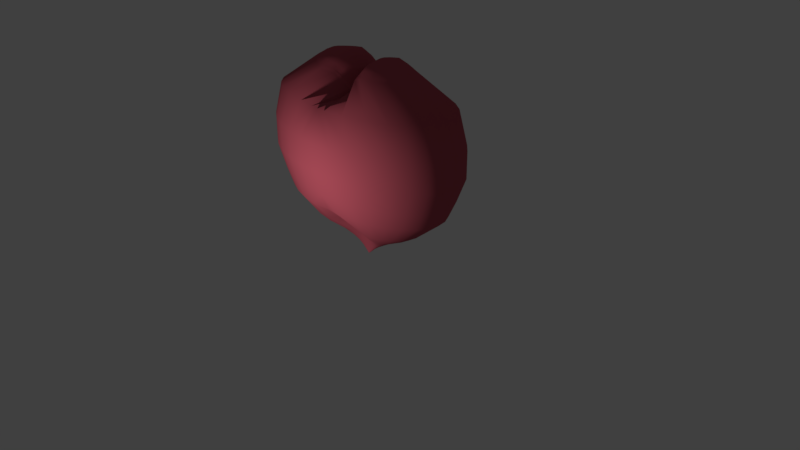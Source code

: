 # Source: ReadHeart.blend  (saved by Blender 2.78.0; exported with 4.5.12 LTS)
import bpy
from mathutils import Matrix  # noqa: F401  (used for matrix-valued properties, if any)

bpy.ops.wm.read_factory_settings(use_empty=True)
scene = bpy.context.scene
scene.name = 'Scene'

# ---- collections
col_collection_1 = bpy.data.collections.new('Collection 1'); scene.collection.children.link(col_collection_1)

# ---- materials (node trees are filled in below, after node groups)
mat_heart = bpy.data.materials.new('Heart')
mat_heart.alpha_threshold = 0.0
mat_heart.use_transparent_shadow = False
mat_heart.diffuse_color = (0.477, 0.08491, 0.1156, 1.0)
mat_heart.roughness = 0.5
mat_heart.specular_intensity = 1.0

# ---- material node trees

# ---- world
world_world = bpy.data.worlds.new('World'); scene.world = world_world
world_world.color = (0.05088, 0.05088, 0.05088)
world_world.use_sun_shadow = False
world_world.sun_shadow_jitter_overblur = 0.0
world_world.cycles.sampling_method = 'MANUAL'

# ---- cameras
cam_camera = bpy.data.cameras.new('Camera')
cam_camera.clip_end = 100.0
cam_camera.lens = 35.0
cam_camera.sensor_width = 32.0
cam_camera.sensor_height = 18.0
cam_camera.ortho_scale = 7.314
cam_camera.dof.focus_distance = 0.0
cam_camera.dof.aperture_fstop = 128.0

# ---- lights
light_lamp = bpy.data.lights.new('Lamp', 'POINT')
light_lamp.transmission_factor = 0.0
light_lamp.cutoff_distance = 30.0
light_lamp.energy = 100.0
light_lamp.shadow_buffer_clip_start = 1.001
light_lamp.shadow_soft_size = 0.1
light_lamp.shadow_maximum_resolution = 0.006
light_lamp.use_absolute_resolution = True

# ---- meshes
me_cylinder = bpy.data.meshes.new('Cylinder')
me_cylinder.from_pydata([(0.0, 0.05526, 0.3579), (0.0, 0.1772, 1.0), (0.0, -0.05526, 0.3579), (0.0, -0.1772, 1.0), (-0.03568, -0.05427, 0.3579), (-0.1699, -0.1761, 1.0), (-0.09419, -0.05132, 0.3579), (-0.3575, -0.172, 1.0), (-0.1481, -0.04645, 0.3579), (-0.5304, -0.1628, 1.0), (-0.1954, -0.03978, 0.3579), (-0.6819, -0.1466, 1.0), (-0.2342, -0.03149, 0.3579), (-0.8063, -0.1217, 1.0), (-0.263, -0.02184, 0.3579), (-0.8987, -0.08804, 1.0), (-0.2808, -0.0112, 0.3579), (-0.9556, -0.04669, 1.0), (-0.2868, -2.989e-07, 0.3579), (-0.9748, -7.514e-08, 1.0), (-0.2808, 0.0112, 0.3579), (-0.9556, 0.04669, 1.0), (-0.263, 0.02184, 0.3579), (-0.8987, 0.08804, 1.0), (-0.2342, 0.03149, 0.3579), (-0.8063, 0.1217, 1.0), (-0.1954, 0.03978, 0.3579), (-0.6819, 0.1466, 1.0), (-0.1481, 0.04645, 0.3579), (-0.5304, 0.1628, 1.0), (-0.09419, 0.05132, 0.3579), (-0.3575, 0.172, 1.0), (-0.03568, 0.05427, 0.3579), (-0.1699, 0.1761, 1.0), (0.0, 0.3053, 1.537), (0.0, -0.3053, 1.537), (-0.311, -0.3111, 1.537), (-0.6343, -0.3226, 1.537), (-0.9322, -0.3276, 1.537), (-1.193, -0.3145, 1.537), (-1.408, -0.2749, 1.537), (-1.567, -0.2059, 1.537), (-1.665, -0.1103, 1.537), (-1.698, 2.972e-07, 1.537), (-1.665, 0.1103, 1.537), (-1.567, 0.2059, 1.537), (-1.408, 0.2749, 1.537), (-1.193, 0.3145, 1.537), (-0.9322, 0.3276, 1.537), (-0.6343, 0.3226, 1.537), (-0.311, 0.3111, 1.537), (0.0, 0.456, 2.075), (0.0, -0.456, 2.075), (-0.477, -0.4852, 2.075), (-0.9599, -0.5485, 2.075), (-1.405, -0.6029, 2.075), (-1.795, -0.6107, 2.075), (-2.115, -0.5463, 2.075), (-2.353, -0.4103, 2.075), (-2.499, -0.2218, 2.075), (-2.549, 8.907e-07, 2.075), (-2.499, 0.2218, 2.075), (-2.353, 0.4103, 2.075), (-2.115, 0.5463, 2.075), (-1.795, 0.6107, 2.075), (-1.405, 0.6029, 2.075), (-0.9599, 0.5485, 2.075), (-0.477, 0.4852, 2.075), (0.0, 0.704, 2.91), (0.0, -0.704, 2.91), (-0.7502, -0.8236, 2.91), (-1.496, -1.071, 2.91), (-2.183, -1.274, 2.91), (-2.785, -1.314, 2.91), (-3.279, -1.149, 2.91), (-3.646, -0.8292, 2.91), (-3.873, -0.4289, 2.91), (-3.949, 1.738e-06, 2.91), (-3.873, 0.4289, 2.91), (-3.646, 0.8292, 2.91), (-3.279, 1.149, 2.91), (-2.785, 1.314, 2.91), (-2.183, 1.274, 2.91), (-1.496, 1.071, 2.91), (-0.7502, 0.8236, 2.91), (0.0, 1.15, 4.185), (0.0, -1.15, 4.185), (-1.241, -1.656, 4.185), (-2.459, -2.52, 4.185), (-3.582, -2.901, 4.185), (-4.566, -2.541, 4.185), (-5.373, -1.996, 4.185), (-5.973, -1.375, 4.185), (-6.342, -0.701, 4.185), (-6.467, 2.664e-06, 4.185), (-6.342, 0.701, 4.185), (-5.973, 1.375, 4.185), (-5.373, 1.996, 4.185), (-4.566, 2.541, 4.185), (-3.582, 2.901, 4.185), (-2.459, 2.52, 4.185), (-1.241, 1.656, 4.185), (0.0, 1.417, 5.083), (0.0, -1.417, 5.083), (-1.536, -2.32, 5.083), (-3.036, -3.615, 5.083), (-4.419, -3.681, 5.083), (-5.631, -3.13, 5.083), (-6.626, -2.459, 5.083), (-7.365, -1.694, 5.083), (-7.82, -0.8637, 5.083), (-7.974, 3.241e-06, 5.083), (-7.82, 0.8637, 5.083), (-7.365, 1.694, 5.083), (-6.626, 2.459, 5.083), (-5.631, 3.13, 5.083), (-4.419, 3.681, 5.083), (-3.036, 3.615, 5.083), (-1.536, 2.32, 5.083), (0.0, 5.96, 7.89), (0.0, -5.96, 7.89), (-2.214, -6.21, 7.89), (-4.366, -5.867, 7.89), (-6.35, -5.28, 7.89), (-8.089, -4.49, 7.89), (-9.516, -3.528, 7.89), (-10.58, -2.43, 7.89), (-11.23, -1.239, 7.89), (-11.45, 4.512e-06, 7.89), (-11.23, 1.239, 7.89), (-10.58, 2.43, 7.89), (-9.516, 3.528, 7.89), (-8.089, 4.49, 7.89), (-6.35, 5.28, 7.89), (-4.366, 5.867, 7.89), (-2.214, 6.21, 7.89), (0.0, 6.917, 9.969), (0.0, -6.917, 9.969), (-2.414, -6.784, 9.969), (-4.759, -6.391, 9.969), (-6.92, -5.751, 9.969), (-8.814, -4.891, 9.969), (-10.37, -3.843, 9.969), (-11.52, -2.647, 9.969), (-12.23, -1.349, 9.969), (-12.47, 4.905e-06, 9.969), (-12.23, 1.349, 9.969), (-11.52, 2.647, 9.969), (-10.37, 3.843, 9.969), (-8.814, 4.891, 9.969), (-6.92, 5.751, 9.969), (-4.759, 6.391, 9.969), (-2.414, 6.784, 9.969), (0.0, 7.575, 12.88), (0.0, -7.575, 12.88), (-2.647, -7.43, 12.88), (-5.215, -6.998, 12.88), (-7.581, -6.298, 12.88), (-9.655, -5.356, 12.88), (-11.36, -4.208, 12.88), (-12.62, -2.899, 12.88), (-13.4, -1.478, 12.88), (-13.66, 5.359e-06, 12.88), (-13.4, 1.478, 12.88), (-12.62, 2.899, 12.88), (-11.36, 4.208, 12.88), (-9.655, 5.356, 12.88), (-7.581, 6.298, 12.88), (-5.215, 6.998, 12.88), (-2.647, 7.429, 12.88), (0.0, 7.575, 16.05), (0.0, -7.575, 16.05), (-2.631, -7.43, 16.05), (-5.2, -6.998, 16.05), (-7.582, -6.298, 16.05), (-9.656, -5.356, 16.05), (-11.36, -4.208, 16.05), (-12.62, -2.899, 16.05), (-13.4, -1.478, 16.05), (-13.67, 5.359e-06, 16.05), (-13.4, 1.478, 16.05), (-12.62, 2.899, 16.05), (-11.36, 4.208, 16.05), (-9.656, 5.356, 16.05), (-7.582, 6.298, 16.05), (-5.2, 6.998, 16.05), (-2.631, 7.429, 16.05), (0.0, 6.892, 19.9), (0.0, -6.892, 19.9), (-1.063, -6.813, 19.9), (-3.418, -6.418, 19.9), (-6.355, -5.776, 19.9), (-8.854, -4.912, 19.9), (-10.42, -3.859, 19.9), (-11.58, -2.658, 19.9), (-12.29, -1.355, 19.9), (-12.53, 4.913e-06, 19.9), (-12.29, 1.355, 19.9), (-11.58, 2.658, 19.9), (-10.42, 3.859, 19.9), (-8.854, 4.912, 19.9), (-6.355, 5.776, 19.9), (-3.418, 6.418, 19.9), (-1.063, 6.813, 19.9), (0.0, 1.446, 20.26), (0.0, -1.446, 20.26), (-0.2066, -2.096, 20.99), (-1.738, -3.087, 22.61), (-3.149, -3.675, 22.96), (-4.425, -3.194, 22.96), (-5.675, -2.509, 22.96), (-6.898, -1.729, 22.96), (-7.582, -0.8812, 22.96), (-7.919, 3.262e-06, 22.96), (-7.582, 0.8812, 22.96), (-6.898, 1.729, 22.96), (-5.675, 2.509, 22.96), (-4.425, 3.194, 22.96), (-3.149, 3.675, 22.96), (-1.738, 3.087, 22.61), (-0.2066, 2.096, 20.99), (-0.9438, -1.599, 22.28), (-0.4086, -1.092, 21.79), (-2.101, -2.446, 23.43), (-3.166, -2.777, 23.74), (-4.101, -2.412, 23.74), (-5.016, -1.895, 23.74), (-5.717, -1.306, 23.74), (-6.292, -0.6656, 23.74), (-6.638, 2.702e-06, 23.74), (-6.292, 0.6656, 23.74), (-5.717, 1.306, 23.74), (-5.016, 1.895, 23.74), (-4.1, 2.412, 23.74), (-3.166, 2.777, 23.74), (-2.101, 2.446, 23.43), (-0.9438, 1.599, 22.28), (-0.4086, 1.092, 21.79), (0.0, -1.033, 20.26), (0.0, -0.6196, 20.26), (0.0, -0.2065, 20.26), (0.0, 0.2065, 20.26), (0.0, 0.6196, 20.26), (0.0, 1.033, 20.26), (-0.1802, -0.78, 21.61), (-0.1626, -0.468, 21.59), (-0.1626, -0.156, 21.59), (-0.1626, 0.156, 21.59), (-0.1626, 0.468, 21.59), (-0.1802, 0.78, 21.61), (-7.48, 3.093e-06, 23.26), (-7.131, 0.8013, 23.26), (-0.5044, -1.914, 21.41), (-1.897, -2.869, 22.91), (-6.486, 1.572, 23.26), (-3.18, -3.342, 23.26), (-5.467, 2.282, 23.26), (-4.305, -2.904, 23.26), (0.0, 1.315, 20.56), (0.0, -1.315, 20.56), (-4.305, 2.904, 23.26), (-5.467, -2.282, 23.26), (-3.18, 3.342, 23.26), (-6.486, -1.572, 23.26), (-1.897, 2.869, 22.91), (-7.131, -0.8013, 23.26), (-0.5044, 1.914, 21.41), (0.0, -0.939, 20.56), (0.0, -0.5634, 20.56), (0.0, -0.1878, 20.56), (0.0, 0.1878, 20.56), (0.0, 0.5634, 20.56), (0.0, 0.939, 20.56), (-1.348, -1.216, 23.28), (-0.9404, -0.8309, 22.92), (-2.228, -1.861, 23.97), (-3.039, -2.113, 24.24), (-3.75, -1.836, 24.24), (-4.333, -1.442, 24.24), (-4.849, -0.9935, 24.24), (-5.294, -0.5065, 24.24), (-5.458, 2.067e-06, 24.24), (-5.294, 0.5065, 24.24), (-4.849, 0.9935, 24.24), (-4.333, 1.442, 24.24), (-3.75, 1.836, 24.24), (-3.039, 2.113, 24.24), (-2.228, 1.861, 23.97), (-1.348, 1.216, 23.28), (-0.9404, 0.8309, 22.92), (-0.7666, -0.5935, 22.77), (-0.7532, -0.3561, 22.77), (-0.7532, -0.1187, 22.76), (-0.7532, 0.1187, 22.76), (-0.7532, 0.3561, 22.77), (-0.7665, 0.5935, 22.77), (-2.031, -0.5696, 24.12), (-1.84, -0.3891, 24.0), (-2.443, -0.8714, 24.35), (-2.823, -0.9894, 24.47), (-3.156, -0.8596, 24.49), (-3.429, -0.6754, 24.49), (-3.632, -0.4652, 24.49), (-3.757, -0.2372, 24.49), (-3.799, 9.818e-07, 24.49), (-3.757, 0.2372, 24.49), (-3.632, 0.4652, 24.49), (-3.429, 0.6754, 24.49), (-3.156, 0.8596, 24.49), (-2.823, 0.9894, 24.47), (-2.443, 0.8714, 24.35), (-2.031, 0.5696, 24.12), (-1.84, 0.3891, 24.0), (-1.759, -0.2779, 23.94), (-1.753, -0.1668, 23.93), (-1.753, -0.05558, 23.94), (-1.753, 0.05558, 23.94), (-1.753, 0.1668, 23.93), (-1.759, 0.2779, 23.94), (-2.467, -0.1572, 24.49), (-2.414, -0.1074, 24.47), (-2.58, -0.2404, 24.53), (-2.685, -0.273, 24.56), (-2.777, -0.2372, 24.58), (-2.852, -0.1863, 24.59), (-2.908, -0.1284, 24.6), (-2.943, -0.06544, 24.6), (-2.955, 3.028e-07, 24.6), (-2.943, 0.06544, 24.6), (-2.908, 0.1284, 24.6), (-2.852, 0.1863, 24.59), (-2.777, 0.2372, 24.58), (-2.685, 0.273, 24.56), (-2.58, 0.2404, 24.53), (-2.467, 0.1572, 24.49), (-2.414, 0.1074, 24.47), (-2.392, -0.07668, 24.46), (-2.39, -0.04601, 24.46), (-2.39, -0.01534, 24.46), (-2.39, 0.01534, 24.46), (-2.39, 0.04601, 24.46), (-2.392, 0.07668, 24.46), (0.0, 0.05526, 0.1735), (0.0, -0.05526, 0.1735), (0.0, -0.05427, 0.1735), (0.0, -0.05132, 0.1735), (0.0, -0.04645, 0.1735), (0.0, -0.03978, 0.1735), (0.0, -0.03149, 0.1735), (0.0, -0.02184, 0.1735), (0.0, -0.0112, 0.1735), (-0.002746, -2.742e-07, 0.1735), (0.0, 0.0112, 0.1735), (0.0, 0.02184, 0.1735), (0.0, 0.03149, 0.1735), (0.0, 0.03978, 0.1735), (0.0, 0.04645, 0.1735), (0.0, 0.05132, 0.1735), (0.0, 0.05427, 0.1735)], [], [(2, 3, 5, 4), (4, 5, 7, 6), (6, 7, 9, 8), (8, 9, 11, 10), (10, 11, 13, 12), (12, 13, 15, 14), (14, 15, 17, 16), (16, 17, 19, 18), (18, 19, 21, 20), (20, 21, 23, 22), (22, 23, 25, 24), (24, 25, 27, 26), (26, 27, 29, 28), (28, 29, 31, 30), (19, 17, 42, 43), (30, 31, 33, 32), (32, 33, 1, 0), (11, 9, 38, 39), (29, 27, 47, 48), (21, 19, 43, 44), (13, 11, 39, 40), (31, 29, 48, 49), (5, 3, 35, 36), (23, 21, 44, 45), (15, 13, 40, 41), (33, 31, 49, 50), (7, 5, 36, 37), (25, 23, 45, 46), (17, 15, 41, 42), (1, 33, 50, 34), (9, 7, 37, 38), (27, 25, 46, 47), (49, 48, 65, 66), (36, 35, 52, 53), (50, 49, 66, 67), (37, 36, 53, 54), (34, 50, 67, 51), (38, 37, 54, 55), (39, 38, 55, 56), (40, 39, 56, 57), (41, 40, 57, 58), (42, 41, 58, 59), (43, 42, 59, 60), (44, 43, 60, 61), (45, 44, 61, 62), (46, 45, 62, 63), (47, 46, 63, 64), (48, 47, 64, 65), (56, 55, 72, 73), (57, 56, 73, 74), (58, 57, 74, 75), (59, 58, 75, 76), (60, 59, 76, 77), (61, 60, 77, 78), (62, 61, 78, 79), (63, 62, 79, 80), (64, 63, 80, 81), (65, 64, 81, 82), (66, 65, 82, 83), (53, 52, 69, 70), (67, 66, 83, 84), (54, 53, 70, 71), (51, 67, 84, 68), (55, 54, 71, 72), (76, 75, 92, 93), (77, 76, 93, 94), (78, 77, 94, 95), (79, 78, 95, 96), (80, 79, 96, 97), (81, 80, 97, 98), (82, 81, 98, 99), (83, 82, 99, 100), (70, 69, 86, 87), (84, 83, 100, 101), (71, 70, 87, 88), (68, 84, 101, 85), (72, 71, 88, 89), (73, 72, 89, 90), (74, 73, 90, 91), (75, 74, 91, 92), (96, 95, 112, 113), (97, 96, 113, 114), (98, 97, 114, 115), (99, 98, 115, 116), (100, 99, 116, 117), (87, 86, 103, 104), (101, 100, 117, 118), (88, 87, 104, 105), (85, 101, 118, 102), (89, 88, 105, 106), (90, 89, 106, 107), (91, 90, 107, 108), (92, 91, 108, 109), (93, 92, 109, 110), (94, 93, 110, 111), (95, 94, 111, 112), (122, 121, 138, 139), (116, 115, 132, 133), (117, 116, 133, 134), (104, 103, 120, 121), (118, 117, 134, 135), (105, 104, 121, 122), (102, 118, 135, 119), (106, 105, 122, 123), (107, 106, 123, 124), (108, 107, 124, 125), (109, 108, 125, 126), (110, 109, 126, 127), (111, 110, 127, 128), (112, 111, 128, 129), (113, 112, 129, 130), (114, 113, 130, 131), (115, 114, 131, 132), (142, 141, 158, 159), (119, 135, 152, 136), (123, 122, 139, 140), (124, 123, 140, 141), (125, 124, 141, 142), (126, 125, 142, 143), (127, 126, 143, 144), (128, 127, 144, 145), (129, 128, 145, 146), (130, 129, 146, 147), (131, 130, 147, 148), (132, 131, 148, 149), (133, 132, 149, 150), (134, 133, 150, 151), (121, 120, 137, 138), (135, 134, 151, 152), (162, 161, 178, 179), (143, 142, 159, 160), (144, 143, 160, 161), (145, 144, 161, 162), (146, 145, 162, 163), (147, 146, 163, 164), (148, 147, 164, 165), (149, 148, 165, 166), (150, 149, 166, 167), (151, 150, 167, 168), (138, 137, 154, 155), (152, 151, 168, 169), (139, 138, 155, 156), (136, 152, 169, 153), (140, 139, 156, 157), (141, 140, 157, 158), (182, 181, 198, 199), (163, 162, 179, 180), (164, 163, 180, 181), (165, 164, 181, 182), (166, 165, 182, 183), (167, 166, 183, 184), (168, 167, 184, 185), (155, 154, 171, 172), (169, 168, 185, 186), (156, 155, 172, 173), (153, 169, 186, 170), (157, 156, 173, 174), (158, 157, 174, 175), (159, 158, 175, 176), (160, 159, 176, 177), (161, 160, 177, 178), (183, 182, 199, 200), (184, 183, 200, 201), (185, 184, 201, 202), (172, 171, 188, 189), (186, 185, 202, 203), (173, 172, 189, 190), (170, 186, 203, 187), (174, 173, 190, 191), (175, 174, 191, 192), (176, 175, 192, 193), (177, 176, 193, 194), (178, 177, 194, 195), (179, 178, 195, 196), (180, 179, 196, 197), (181, 180, 197, 198), (202, 201, 218, 219), (189, 188, 205, 206), (203, 202, 219, 220), (190, 189, 206, 207), (187, 203, 220, 204), (191, 190, 207, 208), (192, 191, 208, 209), (193, 192, 209, 210), (194, 193, 210, 211), (195, 194, 211, 212), (196, 195, 212, 213), (197, 196, 213, 214), (198, 197, 214, 215), (199, 198, 215, 216), (200, 199, 216, 217), (201, 200, 217, 218), (251, 250, 229, 230), (233, 232, 284, 285), (253, 252, 221, 223), (254, 251, 230, 231), (255, 253, 223, 224), (256, 254, 231, 232), (257, 255, 224, 225), (272, 258, 237, 249), (260, 256, 232, 233), (261, 257, 225, 226), (262, 260, 233, 234), (263, 261, 226, 227), (264, 262, 234, 235), (265, 263, 227, 228), (266, 264, 235, 236), (250, 265, 228, 229), (252, 259, 222, 221), (258, 266, 236, 237), (259, 267, 244, 222), (267, 268, 245, 244), (268, 269, 246, 245), (269, 270, 247, 246), (270, 271, 248, 247), (271, 272, 249, 248), (242, 243, 272, 271), (241, 242, 271, 270), (240, 241, 270, 269), (239, 240, 269, 268), (238, 239, 268, 267), (205, 238, 267, 259), (204, 220, 266, 258), (206, 205, 259, 252), (213, 212, 265, 250), (220, 219, 264, 266), (212, 211, 263, 265), (219, 218, 262, 264), (211, 210, 261, 263), (218, 217, 260, 262), (210, 209, 257, 261), (217, 216, 256, 260), (243, 204, 258, 272), (209, 208, 255, 257), (216, 215, 254, 256), (208, 207, 253, 255), (215, 214, 251, 254), (207, 206, 252, 253), (214, 213, 250, 251), (276, 275, 298, 299), (244, 245, 291, 290), (226, 225, 277, 278), (234, 233, 285, 286), (245, 246, 292, 291), (227, 226, 278, 279), (235, 234, 286, 287), (246, 247, 293, 292), (228, 227, 279, 280), (236, 235, 287, 288), (247, 248, 294, 293), (229, 228, 280, 281), (221, 222, 274, 273), (237, 236, 288, 289), (248, 249, 295, 294), (230, 229, 281, 282), (223, 221, 273, 275), (249, 237, 289, 295), (231, 230, 282, 283), (224, 223, 275, 276), (232, 231, 283, 284), (222, 244, 290, 274), (225, 224, 276, 277), (312, 311, 334, 335), (274, 290, 313, 297), (284, 283, 306, 307), (277, 276, 299, 300), (290, 291, 314, 313), (285, 284, 307, 308), (278, 277, 300, 301), (291, 292, 315, 314), (286, 285, 308, 309), (279, 278, 301, 302), (292, 293, 316, 315), (287, 286, 309, 310), (280, 279, 302, 303), (293, 294, 317, 316), (288, 287, 310, 311), (281, 280, 303, 304), (294, 295, 318, 317), (273, 274, 297, 296), (289, 288, 311, 312), (282, 281, 304, 305), (275, 273, 296, 298), (295, 289, 312, 318), (283, 282, 305, 306), (319, 320, 336, 337, 338, 339, 340, 341, 335, 334, 333, 332, 331, 330, 329, 328, 327, 326, 325, 324, 323, 322, 321), (305, 304, 327, 328), (298, 296, 319, 321), (318, 312, 335, 341), (306, 305, 328, 329), (299, 298, 321, 322), (297, 313, 336, 320), (307, 306, 329, 330), (300, 299, 322, 323), (313, 314, 337, 336), (308, 307, 330, 331), (301, 300, 323, 324), (314, 315, 338, 337), (309, 308, 331, 332), (302, 301, 324, 325), (315, 316, 339, 338), (310, 309, 332, 333), (303, 302, 325, 326), (316, 317, 340, 339), (311, 310, 333, 334), (304, 303, 326, 327), (317, 318, 341, 340), (296, 297, 320, 319), (6, 8, 346, 345), (16, 18, 351, 350), (26, 28, 356, 355), (2, 4, 344, 343), (12, 14, 349, 348), (22, 24, 354, 353), (32, 0, 342, 358), (8, 10, 347, 346), (18, 20, 352, 351), (28, 30, 357, 356), (4, 6, 345, 344), (14, 16, 350, 349), (24, 26, 355, 354), (10, 12, 348, 347), (20, 22, 353, 352), (30, 32, 358, 357)])
me_cylinder.polygons.foreach_set('use_smooth', [1, 1, 1, 1, 1, 1, 1, 1, 1, 1, 1, 1, 1, 1, 1, 1, 1, 1, 1, 1, 1, 1, 1, 1, 1, 1, 1, 1, 1, 1, 1, 1, 1, 1, 1, 1, 1, 1, 1, 1, 1, 1, 1, 1, 1, 1, 1, 1, 1, 1, 1, 1, 1, 1, 1, 1, 1, 1, 1, 1, 1, 1, 1, 1, 1, 1, 1, 1, 1, 1, 1, 1, 1, 1, 1, 1, 1, 1, 1, 1, 1, 1, 1, 1, 1, 1, 1, 1, 1, 1, 1, 1, 1, 1, 1, 1, 1, 1, 1, 1, 1, 1, 1, 1, 1, 1, 1, 1, 1, 1, 1, 1, 1, 1, 1, 1, 1, 1, 1, 1, 1, 1, 1, 1, 1, 1, 1, 1, 1, 1, 1, 1, 1, 1, 1, 1, 1, 1, 1, 1, 1, 1, 1, 1, 1, 1, 1, 1, 1, 1, 1, 1, 1, 1, 1, 1, 1, 1, 1, 1, 1, 1, 1, 1, 1, 1, 1, 1, 1, 1, 1, 1, 1, 1, 1, 1, 1, 1, 1, 1, 1, 1, 1, 1, 1, 1, 1, 1, 1, 1, 1, 1, 1, 1, 1, 1, 1, 1, 1, 0, 1, 1, 1, 1, 1, 1, 1, 1, 1, 1, 0, 0, 0, 0, 0, 0, 0, 0, 0, 0, 0, 0, 1, 1, 1, 1, 1, 1, 1, 1, 1, 1, 0, 1, 1, 1, 1, 1, 1, 1, 0, 1, 1, 0, 1, 1, 0, 1, 1, 0, 1, 1, 1, 0, 1, 1, 0, 1, 1, 1, 0, 1, 1, 0, 1, 1, 0, 1, 1, 0, 1, 1, 0, 1, 1, 0, 1, 1, 0, 1, 1, 1, 1, 0, 1, 1, 1, 1, 0, 1, 1, 0, 1, 1, 0, 1, 1, 0, 1, 1, 0, 1, 1, 0, 1, 1, 0, 1, 1, 1, 1, 1, 1, 1, 1, 1, 1, 1, 1, 1, 1, 1, 1, 1])
me_cylinder.materials.append(mat_heart)
me_cylinder.use_remesh_preserve_volume = False
me_cylinder.use_remesh_preserve_attributes = False
me_cylinder.use_mirror_vertex_groups = False
me_cylinder.update()

# ---- objects
ob_cylinder = bpy.data.objects.new('Cylinder', me_cylinder)
ob_lamp = bpy.data.objects.new('Lamp', light_lamp)
ob_camera = bpy.data.objects.new('Camera', cam_camera)

# ---- transforms, parenting, visibility, modifiers, constraints
ob_cylinder.location = (0.0, 0.0, 0.0)
ob_cylinder.scale = (0.107, 0.107, 0.107)
ob_cylinder.lineart.crease_threshold = 0.0
_m = ob_cylinder.modifiers.new('Mirror', 'MIRROR')
_m.use_clip = True
ob_lamp.location = (0.09699, -2.683, 1.052)
ob_lamp.rotation_euler = (0.6503, 0.05522, 1.866)
ob_lamp.lock_rotations_4d = False
ob_lamp.empty_display_type = 'ARROWS'
ob_lamp.color = (0.0, 0.0, 0.0, 0.0)
ob_lamp.lineart.crease_threshold = 0.0
ob_camera.location = (7.481, -6.508, 5.344)
ob_camera.rotation_euler = (1.109, 0.0, 0.8149)
ob_camera.lock_rotations_4d = False
ob_camera.empty_display_type = 'ARROWS'
ob_camera.color = (0.0, 0.0, 0.0, 0.0)
ob_camera.display_type = 'WIRE'
ob_camera.lineart.crease_threshold = 0.0

# ---- collection membership
col_collection_1.objects.link(ob_cylinder)
col_collection_1.objects.link(ob_lamp)
col_collection_1.objects.link(ob_camera)

# ---- scene / render settings (as saved in the file)
scene.camera = ob_camera
scene.frame_start = 1; scene.frame_end = 250; scene.frame_set(1)
scene.render.engine = 'BLENDER_EEVEE_NEXT'
scene.render.resolution_percentage = 50
scene.render.dither_intensity = 0.0
scene.cycles.use_denoising = False
scene.cycles.samples = 128
scene.cycles.sampling_pattern = 'TABULATED_SOBOL'
scene.cycles.light_sampling_threshold = 0.0
scene.cycles.use_adaptive_sampling = False
scene.cycles.use_light_tree = False
scene.cycles.blur_glossy = 0.0
scene.cycles.sample_clamp_indirect = 0.0
scene.view_settings.view_transform = 'Standard'
bpy.context.view_layer.update()
